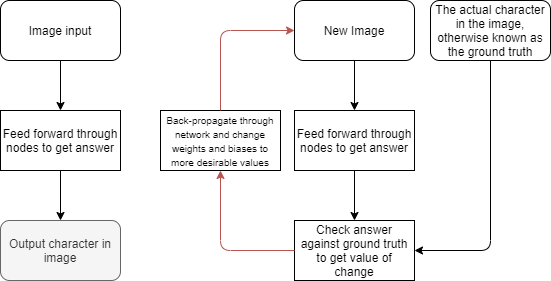

The diagram above was exported from draw.io. Its source (the exported page's mxGraphModel, read from the mxfile embedded in the PNG):
<mxGraphModel dx="-45" dy="437" grid="1" gridSize="10" guides="1" tooltips="1" connect="1" arrows="1" fold="1" page="1" pageScale="1" pageWidth="827" pageHeight="1169" math="0" shadow="0">
  <root>
    <mxCell id="0" />
    <mxCell id="1" parent="0" />
    <mxCell id="iwyR1x93-WmsU0zXk5n7-36" value="Image input" style="rounded=1;whiteSpace=wrap;html=1;" vertex="1" parent="1">
      <mxGeometry x="870" y="90" width="120" height="60" as="geometry" />
    </mxCell>
    <mxCell id="iwyR1x93-WmsU0zXk5n7-37" value="" style="endArrow=classic;html=1;exitX=0.5;exitY=1;exitDx=0;exitDy=0;entryX=0.5;entryY=0;entryDx=0;entryDy=0;" edge="1" parent="1" source="iwyR1x93-WmsU0zXk5n7-36" target="iwyR1x93-WmsU0zXk5n7-38">
      <mxGeometry width="50" height="50" relative="1" as="geometry">
        <mxPoint x="900" y="230" as="sourcePoint" />
        <mxPoint x="930" y="200" as="targetPoint" />
      </mxGeometry>
    </mxCell>
    <mxCell id="iwyR1x93-WmsU0zXk5n7-38" value="Feed forward through nodes to get answer" style="rounded=0;whiteSpace=wrap;html=1;" vertex="1" parent="1">
      <mxGeometry x="870" y="200" width="120" height="60" as="geometry" />
    </mxCell>
    <mxCell id="iwyR1x93-WmsU0zXk5n7-39" value="" style="endArrow=classic;html=1;exitX=0.5;exitY=1;exitDx=0;exitDy=0;entryX=0.5;entryY=0;entryDx=0;entryDy=0;" edge="1" parent="1" source="iwyR1x93-WmsU0zXk5n7-38" target="iwyR1x93-WmsU0zXk5n7-40">
      <mxGeometry width="50" height="50" relative="1" as="geometry">
        <mxPoint x="900" y="350" as="sourcePoint" />
        <mxPoint x="930" y="320" as="targetPoint" />
      </mxGeometry>
    </mxCell>
    <mxCell id="iwyR1x93-WmsU0zXk5n7-40" value="Output character in image" style="rounded=1;whiteSpace=wrap;html=1;fillColor=#f5f5f5;strokeColor=#666666;fontColor=#333333;" vertex="1" parent="1">
      <mxGeometry x="870" y="310" width="120" height="60" as="geometry" />
    </mxCell>
    <mxCell id="iwyR1x93-WmsU0zXk5n7-41" value="New Image" style="rounded=1;whiteSpace=wrap;html=1;" vertex="1" parent="1">
      <mxGeometry x="1164" y="90" width="120" height="60" as="geometry" />
    </mxCell>
    <mxCell id="iwyR1x93-WmsU0zXk5n7-42" value="The actual character in the image, otherwise known as the ground truth" style="rounded=1;whiteSpace=wrap;html=1;" vertex="1" parent="1">
      <mxGeometry x="1300" y="90" width="120" height="60" as="geometry" />
    </mxCell>
    <mxCell id="iwyR1x93-WmsU0zXk5n7-43" value="" style="endArrow=classic;html=1;exitX=0.5;exitY=1;exitDx=0;exitDy=0;entryX=0.5;entryY=0;entryDx=0;entryDy=0;" edge="1" parent="1" source="iwyR1x93-WmsU0zXk5n7-41" target="iwyR1x93-WmsU0zXk5n7-44">
      <mxGeometry width="50" height="50" relative="1" as="geometry">
        <mxPoint x="1200" y="220" as="sourcePoint" />
        <mxPoint x="1224" y="200" as="targetPoint" />
      </mxGeometry>
    </mxCell>
    <mxCell id="iwyR1x93-WmsU0zXk5n7-44" value="Feed forward through nodes to get answer" style="rounded=0;whiteSpace=wrap;html=1;" vertex="1" parent="1">
      <mxGeometry x="1164" y="200" width="120" height="60" as="geometry" />
    </mxCell>
    <mxCell id="iwyR1x93-WmsU0zXk5n7-45" value="" style="endArrow=classic;html=1;exitX=0.5;exitY=1;exitDx=0;exitDy=0;entryX=0.5;entryY=0;entryDx=0;entryDy=0;" edge="1" parent="1" source="iwyR1x93-WmsU0zXk5n7-44" target="iwyR1x93-WmsU0zXk5n7-46">
      <mxGeometry width="50" height="50" relative="1" as="geometry">
        <mxPoint x="1090" y="420" as="sourcePoint" />
        <mxPoint x="1224" y="310" as="targetPoint" />
      </mxGeometry>
    </mxCell>
    <mxCell id="iwyR1x93-WmsU0zXk5n7-46" value="Check answer against ground truth to get value of change" style="rounded=0;whiteSpace=wrap;html=1;" vertex="1" parent="1">
      <mxGeometry x="1164" y="310" width="120" height="60" as="geometry" />
    </mxCell>
    <mxCell id="iwyR1x93-WmsU0zXk5n7-47" value="" style="endArrow=classic;html=1;exitX=0.5;exitY=1;exitDx=0;exitDy=0;entryX=1;entryY=0.5;entryDx=0;entryDy=0;" edge="1" parent="1" source="iwyR1x93-WmsU0zXk5n7-42" target="iwyR1x93-WmsU0zXk5n7-46">
      <mxGeometry width="50" height="50" relative="1" as="geometry">
        <mxPoint x="1380" y="260" as="sourcePoint" />
        <mxPoint x="1430" y="210" as="targetPoint" />
        <Array as="points">
          <mxPoint x="1360" y="340" />
        </Array>
      </mxGeometry>
    </mxCell>
    <mxCell id="iwyR1x93-WmsU0zXk5n7-48" value="" style="endArrow=classic;html=1;exitX=0;exitY=0.5;exitDx=0;exitDy=0;entryX=0.5;entryY=1;entryDx=0;entryDy=0;fillColor=#f8cecc;strokeColor=#b85450;" edge="1" parent="1" source="iwyR1x93-WmsU0zXk5n7-46" target="iwyR1x93-WmsU0zXk5n7-49">
      <mxGeometry width="50" height="50" relative="1" as="geometry">
        <mxPoint x="1080" y="360" as="sourcePoint" />
        <mxPoint x="1090" y="270" as="targetPoint" />
        <Array as="points">
          <mxPoint x="1090" y="340" />
        </Array>
      </mxGeometry>
    </mxCell>
    <mxCell id="iwyR1x93-WmsU0zXk5n7-49" value="&lt;font style=&quot;font-size: 10px&quot;&gt;Back-propagate through network and change weights and biases to more desirable values&lt;/font&gt;" style="rounded=0;whiteSpace=wrap;html=1;" vertex="1" parent="1">
      <mxGeometry x="1030" y="200" width="120" height="60" as="geometry" />
    </mxCell>
    <mxCell id="iwyR1x93-WmsU0zXk5n7-50" value="" style="endArrow=classic;html=1;exitX=0.5;exitY=0;exitDx=0;exitDy=0;entryX=0;entryY=0.5;entryDx=0;entryDy=0;fillColor=#f8cecc;strokeColor=#b85450;" edge="1" parent="1" source="iwyR1x93-WmsU0zXk5n7-49" target="iwyR1x93-WmsU0zXk5n7-41">
      <mxGeometry width="50" height="50" relative="1" as="geometry">
        <mxPoint x="1040" y="180" as="sourcePoint" />
        <mxPoint x="1090" y="130" as="targetPoint" />
        <Array as="points">
          <mxPoint x="1090" y="120" />
        </Array>
      </mxGeometry>
    </mxCell>
  </root>
</mxGraphModel>